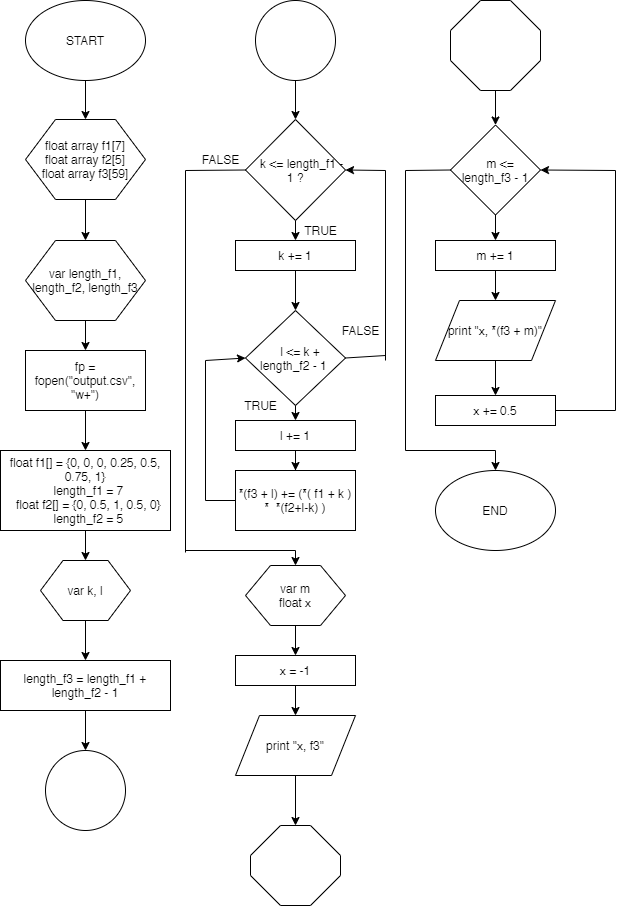

The diagram above was exported from draw.io. Its source (the exported page's mxGraphModel, read from the mxfile embedded in the PNG):
<mxGraphModel dx="2015" dy="1103" grid="1" gridSize="10" guides="1" tooltips="1" connect="1" arrows="1" fold="1" page="1" pageScale="1" pageWidth="850" pageHeight="1100" math="0" shadow="0">
  <root>
    <mxCell id="0" />
    <mxCell id="1" parent="0" />
    <mxCell id="ZUdp_55HdIpqBzMfKWcr-104" value="" style="edgeStyle=orthogonalEdgeStyle;rounded=0;orthogonalLoop=1;jettySize=auto;html=1;" edge="1" parent="1" source="ZUdp_55HdIpqBzMfKWcr-95" target="ZUdp_55HdIpqBzMfKWcr-96">
      <mxGeometry relative="1" as="geometry" />
    </mxCell>
    <mxCell id="ZUdp_55HdIpqBzMfKWcr-95" value="START" style="ellipse;whiteSpace=wrap;html=1;" vertex="1" parent="1">
      <mxGeometry x="40" y="40" width="120" height="80" as="geometry" />
    </mxCell>
    <mxCell id="ZUdp_55HdIpqBzMfKWcr-105" value="" style="edgeStyle=orthogonalEdgeStyle;rounded=0;orthogonalLoop=1;jettySize=auto;html=1;" edge="1" parent="1" source="ZUdp_55HdIpqBzMfKWcr-96" target="ZUdp_55HdIpqBzMfKWcr-97">
      <mxGeometry relative="1" as="geometry" />
    </mxCell>
    <mxCell id="ZUdp_55HdIpqBzMfKWcr-96" value="&lt;div&gt;float array f1[7]&lt;/div&gt;&lt;div&gt;float array f2[5]&lt;/div&gt;&lt;div&gt;float array f3[59]&lt;/div&gt;" style="shape=hexagon;perimeter=hexagonPerimeter2;whiteSpace=wrap;html=1;" vertex="1" parent="1">
      <mxGeometry x="40" y="159" width="120" height="80" as="geometry" />
    </mxCell>
    <mxCell id="ZUdp_55HdIpqBzMfKWcr-106" value="" style="edgeStyle=orthogonalEdgeStyle;rounded=0;orthogonalLoop=1;jettySize=auto;html=1;" edge="1" parent="1" source="ZUdp_55HdIpqBzMfKWcr-97" target="ZUdp_55HdIpqBzMfKWcr-98">
      <mxGeometry relative="1" as="geometry" />
    </mxCell>
    <mxCell id="ZUdp_55HdIpqBzMfKWcr-97" value="&lt;div&gt;var&amp;nbsp;length_f1, length_f2, length_f3&lt;/div&gt;" style="shape=hexagon;perimeter=hexagonPerimeter2;whiteSpace=wrap;html=1;" vertex="1" parent="1">
      <mxGeometry x="40" y="280" width="120" height="80" as="geometry" />
    </mxCell>
    <mxCell id="ZUdp_55HdIpqBzMfKWcr-108" value="" style="edgeStyle=orthogonalEdgeStyle;rounded=0;orthogonalLoop=1;jettySize=auto;html=1;" edge="1" parent="1" source="ZUdp_55HdIpqBzMfKWcr-98" target="ZUdp_55HdIpqBzMfKWcr-99">
      <mxGeometry relative="1" as="geometry" />
    </mxCell>
    <mxCell id="ZUdp_55HdIpqBzMfKWcr-98" value="fp = fopen(&quot;output.csv&quot;, &quot;w+&quot;)" style="rounded=0;whiteSpace=wrap;html=1;" vertex="1" parent="1">
      <mxGeometry x="40" y="390" width="120" height="60" as="geometry" />
    </mxCell>
    <mxCell id="ZUdp_55HdIpqBzMfKWcr-109" value="" style="edgeStyle=orthogonalEdgeStyle;rounded=0;orthogonalLoop=1;jettySize=auto;html=1;" edge="1" parent="1" source="ZUdp_55HdIpqBzMfKWcr-99" target="ZUdp_55HdIpqBzMfKWcr-101">
      <mxGeometry relative="1" as="geometry" />
    </mxCell>
    <mxCell id="ZUdp_55HdIpqBzMfKWcr-99" value="&lt;div&gt;float f1[] = {0, 0, 0, 0.25, 0.5, 0.75, 1}&lt;/div&gt;&lt;div&gt;&amp;nbsp; length_f1 = 7&lt;/div&gt;&lt;div&gt;&amp;nbsp; float f2[] = {0, 0.5, 1, 0.5, 0}&lt;/div&gt;&lt;div&gt;&amp;nbsp; length_f2 = 5&lt;/div&gt;" style="rounded=0;whiteSpace=wrap;html=1;" vertex="1" parent="1">
      <mxGeometry x="15" y="490" width="170" height="80" as="geometry" />
    </mxCell>
    <mxCell id="ZUdp_55HdIpqBzMfKWcr-110" value="" style="edgeStyle=orthogonalEdgeStyle;rounded=0;orthogonalLoop=1;jettySize=auto;html=1;" edge="1" parent="1" source="ZUdp_55HdIpqBzMfKWcr-101" target="ZUdp_55HdIpqBzMfKWcr-102">
      <mxGeometry relative="1" as="geometry" />
    </mxCell>
    <mxCell id="ZUdp_55HdIpqBzMfKWcr-101" value="var k, l" style="shape=hexagon;perimeter=hexagonPerimeter2;whiteSpace=wrap;html=1;" vertex="1" parent="1">
      <mxGeometry x="55" y="600" width="90" height="60" as="geometry" />
    </mxCell>
    <mxCell id="ZUdp_55HdIpqBzMfKWcr-111" value="" style="edgeStyle=orthogonalEdgeStyle;rounded=0;orthogonalLoop=1;jettySize=auto;html=1;" edge="1" parent="1" source="ZUdp_55HdIpqBzMfKWcr-102" target="ZUdp_55HdIpqBzMfKWcr-103">
      <mxGeometry relative="1" as="geometry" />
    </mxCell>
    <mxCell id="ZUdp_55HdIpqBzMfKWcr-102" value="length_f3 = length_f1 + length_f2 - 1" style="rounded=0;whiteSpace=wrap;html=1;" vertex="1" parent="1">
      <mxGeometry x="15" y="700" width="170" height="50" as="geometry" />
    </mxCell>
    <mxCell id="ZUdp_55HdIpqBzMfKWcr-103" value="" style="ellipse;whiteSpace=wrap;html=1;aspect=fixed;" vertex="1" parent="1">
      <mxGeometry x="60" y="790" width="80" height="80" as="geometry" />
    </mxCell>
    <mxCell id="ZUdp_55HdIpqBzMfKWcr-130" value="" style="edgeStyle=orthogonalEdgeStyle;rounded=0;orthogonalLoop=1;jettySize=auto;html=1;" edge="1" parent="1" source="ZUdp_55HdIpqBzMfKWcr-112" target="ZUdp_55HdIpqBzMfKWcr-113">
      <mxGeometry relative="1" as="geometry" />
    </mxCell>
    <mxCell id="ZUdp_55HdIpqBzMfKWcr-112" value="" style="ellipse;whiteSpace=wrap;html=1;aspect=fixed;" vertex="1" parent="1">
      <mxGeometry x="270" y="40" width="80" height="80" as="geometry" />
    </mxCell>
    <mxCell id="ZUdp_55HdIpqBzMfKWcr-113" value="&amp;nbsp; &amp;nbsp; k &amp;lt;= length_f1 - 1 ?" style="rhombus;whiteSpace=wrap;html=1;" vertex="1" parent="1">
      <mxGeometry x="260" y="159" width="100" height="101" as="geometry" />
    </mxCell>
    <mxCell id="ZUdp_55HdIpqBzMfKWcr-114" value="&amp;nbsp; &amp;nbsp;l &amp;lt;= k + length_f2 - 1&amp;nbsp;" style="rhombus;whiteSpace=wrap;html=1;" vertex="1" parent="1">
      <mxGeometry x="260" y="350" width="100" height="95" as="geometry" />
    </mxCell>
    <mxCell id="ZUdp_55HdIpqBzMfKWcr-115" value="*(f3 + l) += (*( f1 + k ) *&amp;nbsp; *(f2+l-k) )" style="rounded=0;whiteSpace=wrap;html=1;" vertex="1" parent="1">
      <mxGeometry x="250" y="510" width="120" height="60" as="geometry" />
    </mxCell>
    <mxCell id="ZUdp_55HdIpqBzMfKWcr-116" value="var m&lt;br&gt;float x" style="shape=hexagon;perimeter=hexagonPerimeter2;whiteSpace=wrap;html=1;" vertex="1" parent="1">
      <mxGeometry x="260" y="605" width="100" height="60" as="geometry" />
    </mxCell>
    <mxCell id="ZUdp_55HdIpqBzMfKWcr-158" value="" style="edgeStyle=orthogonalEdgeStyle;rounded=0;orthogonalLoop=1;jettySize=auto;html=1;" edge="1" parent="1" source="ZUdp_55HdIpqBzMfKWcr-117" target="ZUdp_55HdIpqBzMfKWcr-118">
      <mxGeometry relative="1" as="geometry" />
    </mxCell>
    <mxCell id="ZUdp_55HdIpqBzMfKWcr-117" value="x = -1" style="rounded=0;whiteSpace=wrap;html=1;" vertex="1" parent="1">
      <mxGeometry x="250" y="695" width="120" height="30" as="geometry" />
    </mxCell>
    <mxCell id="ZUdp_55HdIpqBzMfKWcr-159" value="" style="edgeStyle=orthogonalEdgeStyle;rounded=0;orthogonalLoop=1;jettySize=auto;html=1;" edge="1" parent="1" source="ZUdp_55HdIpqBzMfKWcr-118" target="ZUdp_55HdIpqBzMfKWcr-119">
      <mxGeometry relative="1" as="geometry" />
    </mxCell>
    <mxCell id="ZUdp_55HdIpqBzMfKWcr-118" value="print &quot;x, f3&quot;" style="shape=parallelogram;perimeter=parallelogramPerimeter;whiteSpace=wrap;html=1;" vertex="1" parent="1">
      <mxGeometry x="250" y="755" width="120" height="60" as="geometry" />
    </mxCell>
    <mxCell id="ZUdp_55HdIpqBzMfKWcr-119" value="" style="whiteSpace=wrap;html=1;shape=mxgraph.basic.octagon2;align=center;verticalAlign=middle;dx=15;" vertex="1" parent="1">
      <mxGeometry x="265" y="865" width="90" height="80" as="geometry" />
    </mxCell>
    <mxCell id="ZUdp_55HdIpqBzMfKWcr-161" value="" style="edgeStyle=orthogonalEdgeStyle;rounded=0;orthogonalLoop=1;jettySize=auto;html=1;" edge="1" parent="1" source="ZUdp_55HdIpqBzMfKWcr-120" target="ZUdp_55HdIpqBzMfKWcr-121">
      <mxGeometry relative="1" as="geometry" />
    </mxCell>
    <mxCell id="ZUdp_55HdIpqBzMfKWcr-120" value="" style="whiteSpace=wrap;html=1;shape=mxgraph.basic.octagon2;align=center;verticalAlign=middle;dx=15;" vertex="1" parent="1">
      <mxGeometry x="465" y="40" width="90" height="90" as="geometry" />
    </mxCell>
    <mxCell id="ZUdp_55HdIpqBzMfKWcr-121" value="&amp;nbsp; &amp;nbsp;m &amp;lt;= length_f3 - 1" style="rhombus;whiteSpace=wrap;html=1;" vertex="1" parent="1">
      <mxGeometry x="465" y="164.5" width="90" height="90" as="geometry" />
    </mxCell>
    <mxCell id="ZUdp_55HdIpqBzMfKWcr-122" value="x += 0.5" style="rounded=0;whiteSpace=wrap;html=1;" vertex="1" parent="1">
      <mxGeometry x="450" y="435" width="120" height="30" as="geometry" />
    </mxCell>
    <mxCell id="ZUdp_55HdIpqBzMfKWcr-124" value="&lt;span style=&quot;white-space: normal&quot;&gt;print &quot;x, *(f3 + m)&quot;&lt;/span&gt;" style="shape=parallelogram;perimeter=parallelogramPerimeter;whiteSpace=wrap;html=1;" vertex="1" parent="1">
      <mxGeometry x="450" y="340" width="120" height="60" as="geometry" />
    </mxCell>
    <mxCell id="ZUdp_55HdIpqBzMfKWcr-125" value="END" style="ellipse;whiteSpace=wrap;html=1;" vertex="1" parent="1">
      <mxGeometry x="450" y="510" width="120" height="80" as="geometry" />
    </mxCell>
    <mxCell id="ZUdp_55HdIpqBzMfKWcr-134" value="" style="edgeStyle=orthogonalEdgeStyle;rounded=0;orthogonalLoop=1;jettySize=auto;html=1;" edge="1" parent="1" source="ZUdp_55HdIpqBzMfKWcr-126" target="ZUdp_55HdIpqBzMfKWcr-114">
      <mxGeometry relative="1" as="geometry" />
    </mxCell>
    <mxCell id="ZUdp_55HdIpqBzMfKWcr-126" value="k += 1" style="rounded=0;whiteSpace=wrap;html=1;" vertex="1" parent="1">
      <mxGeometry x="250" y="280" width="120" height="30" as="geometry" />
    </mxCell>
    <mxCell id="ZUdp_55HdIpqBzMfKWcr-137" value="" style="edgeStyle=orthogonalEdgeStyle;rounded=0;orthogonalLoop=1;jettySize=auto;html=1;" edge="1" parent="1" source="ZUdp_55HdIpqBzMfKWcr-128" target="ZUdp_55HdIpqBzMfKWcr-115">
      <mxGeometry relative="1" as="geometry" />
    </mxCell>
    <mxCell id="ZUdp_55HdIpqBzMfKWcr-128" value="l += 1" style="rounded=0;whiteSpace=wrap;html=1;" vertex="1" parent="1">
      <mxGeometry x="250" y="460" width="120" height="30" as="geometry" />
    </mxCell>
    <mxCell id="ZUdp_55HdIpqBzMfKWcr-165" value="" style="edgeStyle=orthogonalEdgeStyle;rounded=0;orthogonalLoop=1;jettySize=auto;html=1;" edge="1" parent="1" source="ZUdp_55HdIpqBzMfKWcr-129" target="ZUdp_55HdIpqBzMfKWcr-124">
      <mxGeometry relative="1" as="geometry" />
    </mxCell>
    <mxCell id="ZUdp_55HdIpqBzMfKWcr-129" value="m += 1" style="rounded=0;whiteSpace=wrap;html=1;" vertex="1" parent="1">
      <mxGeometry x="450" y="280" width="120" height="30" as="geometry" />
    </mxCell>
    <mxCell id="ZUdp_55HdIpqBzMfKWcr-133" value="" style="endArrow=classic;html=1;exitX=0.5;exitY=1;exitDx=0;exitDy=0;entryX=0.5;entryY=0;entryDx=0;entryDy=0;" edge="1" parent="1" source="ZUdp_55HdIpqBzMfKWcr-113" target="ZUdp_55HdIpqBzMfKWcr-126">
      <mxGeometry width="50" height="50" relative="1" as="geometry">
        <mxPoint x="360" y="300" as="sourcePoint" />
        <mxPoint x="410" y="250" as="targetPoint" />
      </mxGeometry>
    </mxCell>
    <mxCell id="ZUdp_55HdIpqBzMfKWcr-135" value="TRUE" style="text;html=1;align=center;verticalAlign=middle;resizable=0;points=[];autosize=1;" vertex="1" parent="1">
      <mxGeometry x="310" y="260" width="50" height="20" as="geometry" />
    </mxCell>
    <mxCell id="ZUdp_55HdIpqBzMfKWcr-136" value="" style="endArrow=classic;html=1;exitX=0.5;exitY=1;exitDx=0;exitDy=0;entryX=0.5;entryY=0;entryDx=0;entryDy=0;" edge="1" parent="1" source="ZUdp_55HdIpqBzMfKWcr-114" target="ZUdp_55HdIpqBzMfKWcr-128">
      <mxGeometry width="50" height="50" relative="1" as="geometry">
        <mxPoint x="310" y="450" as="sourcePoint" />
        <mxPoint x="380" y="420" as="targetPoint" />
      </mxGeometry>
    </mxCell>
    <mxCell id="ZUdp_55HdIpqBzMfKWcr-142" value="" style="endArrow=none;html=1;exitX=1;exitY=0.5;exitDx=0;exitDy=0;" edge="1" parent="1" source="ZUdp_55HdIpqBzMfKWcr-114">
      <mxGeometry width="50" height="50" relative="1" as="geometry">
        <mxPoint x="380" y="380" as="sourcePoint" />
        <mxPoint x="400" y="395" as="targetPoint" />
      </mxGeometry>
    </mxCell>
    <mxCell id="ZUdp_55HdIpqBzMfKWcr-143" value="" style="endArrow=none;html=1;" edge="1" parent="1">
      <mxGeometry width="50" height="50" relative="1" as="geometry">
        <mxPoint x="400" y="400" as="sourcePoint" />
        <mxPoint x="400" y="210" as="targetPoint" />
      </mxGeometry>
    </mxCell>
    <mxCell id="ZUdp_55HdIpqBzMfKWcr-144" value="" style="endArrow=classic;html=1;entryX=1;entryY=0.5;entryDx=0;entryDy=0;" edge="1" parent="1" target="ZUdp_55HdIpqBzMfKWcr-113">
      <mxGeometry width="50" height="50" relative="1" as="geometry">
        <mxPoint x="400" y="210" as="sourcePoint" />
        <mxPoint x="430" y="160" as="targetPoint" />
      </mxGeometry>
    </mxCell>
    <mxCell id="ZUdp_55HdIpqBzMfKWcr-145" value="FALSE" style="text;html=1;align=center;verticalAlign=middle;resizable=0;points=[];autosize=1;" vertex="1" parent="1">
      <mxGeometry x="350" y="360" width="50" height="20" as="geometry" />
    </mxCell>
    <mxCell id="ZUdp_55HdIpqBzMfKWcr-147" value="TRUE" style="text;html=1;align=center;verticalAlign=middle;resizable=0;points=[];autosize=1;" vertex="1" parent="1">
      <mxGeometry x="250" y="435" width="50" height="20" as="geometry" />
    </mxCell>
    <mxCell id="ZUdp_55HdIpqBzMfKWcr-148" value="" style="endArrow=none;html=1;entryX=0;entryY=0.5;entryDx=0;entryDy=0;" edge="1" parent="1" target="ZUdp_55HdIpqBzMfKWcr-113">
      <mxGeometry width="50" height="50" relative="1" as="geometry">
        <mxPoint x="200" y="210" as="sourcePoint" />
        <mxPoint x="220" y="170" as="targetPoint" />
      </mxGeometry>
    </mxCell>
    <mxCell id="ZUdp_55HdIpqBzMfKWcr-149" value="" style="endArrow=none;html=1;" edge="1" parent="1">
      <mxGeometry width="50" height="50" relative="1" as="geometry">
        <mxPoint x="200" y="592" as="sourcePoint" />
        <mxPoint x="200" y="210" as="targetPoint" />
      </mxGeometry>
    </mxCell>
    <mxCell id="ZUdp_55HdIpqBzMfKWcr-150" value="" style="endArrow=none;html=1;" edge="1" parent="1">
      <mxGeometry width="50" height="50" relative="1" as="geometry">
        <mxPoint x="200" y="590" as="sourcePoint" />
        <mxPoint x="310" y="590" as="targetPoint" />
      </mxGeometry>
    </mxCell>
    <mxCell id="ZUdp_55HdIpqBzMfKWcr-151" value="" style="endArrow=classic;html=1;entryX=0.5;entryY=0;entryDx=0;entryDy=0;" edge="1" parent="1" target="ZUdp_55HdIpqBzMfKWcr-116">
      <mxGeometry width="50" height="50" relative="1" as="geometry">
        <mxPoint x="310" y="590" as="sourcePoint" />
        <mxPoint x="410" y="560" as="targetPoint" />
      </mxGeometry>
    </mxCell>
    <mxCell id="ZUdp_55HdIpqBzMfKWcr-152" value="FALSE" style="text;html=1;align=center;verticalAlign=middle;resizable=0;points=[];autosize=1;" vertex="1" parent="1">
      <mxGeometry x="210" y="189" width="50" height="20" as="geometry" />
    </mxCell>
    <mxCell id="ZUdp_55HdIpqBzMfKWcr-157" value="" style="endArrow=classic;html=1;exitX=0.5;exitY=1;exitDx=0;exitDy=0;entryX=0.5;entryY=0;entryDx=0;entryDy=0;" edge="1" parent="1" source="ZUdp_55HdIpqBzMfKWcr-116" target="ZUdp_55HdIpqBzMfKWcr-117">
      <mxGeometry width="50" height="50" relative="1" as="geometry">
        <mxPoint x="390" y="700" as="sourcePoint" />
        <mxPoint x="440" y="650" as="targetPoint" />
      </mxGeometry>
    </mxCell>
    <mxCell id="ZUdp_55HdIpqBzMfKWcr-164" value="" style="endArrow=classic;html=1;exitX=0.5;exitY=1;exitDx=0;exitDy=0;entryX=0.5;entryY=0;entryDx=0;entryDy=0;" edge="1" parent="1" source="ZUdp_55HdIpqBzMfKWcr-121" target="ZUdp_55HdIpqBzMfKWcr-129">
      <mxGeometry width="50" height="50" relative="1" as="geometry">
        <mxPoint x="510" y="330" as="sourcePoint" />
        <mxPoint x="560" y="280" as="targetPoint" />
      </mxGeometry>
    </mxCell>
    <mxCell id="ZUdp_55HdIpqBzMfKWcr-169" value="" style="endArrow=classic;html=1;exitX=0.5;exitY=1;exitDx=0;exitDy=0;entryX=0.5;entryY=0;entryDx=0;entryDy=0;" edge="1" parent="1" source="ZUdp_55HdIpqBzMfKWcr-124" target="ZUdp_55HdIpqBzMfKWcr-122">
      <mxGeometry width="50" height="50" relative="1" as="geometry">
        <mxPoint x="590" y="420" as="sourcePoint" />
        <mxPoint x="640" y="370" as="targetPoint" />
      </mxGeometry>
    </mxCell>
    <mxCell id="ZUdp_55HdIpqBzMfKWcr-172" value="" style="endArrow=none;html=1;entryX=0;entryY=0.5;entryDx=0;entryDy=0;" edge="1" parent="1" target="ZUdp_55HdIpqBzMfKWcr-115">
      <mxGeometry width="50" height="50" relative="1" as="geometry">
        <mxPoint x="220" y="540" as="sourcePoint" />
        <mxPoint x="260" y="480" as="targetPoint" />
      </mxGeometry>
    </mxCell>
    <mxCell id="ZUdp_55HdIpqBzMfKWcr-173" value="" style="endArrow=none;html=1;" edge="1" parent="1">
      <mxGeometry width="50" height="50" relative="1" as="geometry">
        <mxPoint x="220" y="540" as="sourcePoint" />
        <mxPoint x="220" y="400" as="targetPoint" />
      </mxGeometry>
    </mxCell>
    <mxCell id="ZUdp_55HdIpqBzMfKWcr-175" value="" style="endArrow=classic;html=1;entryX=0;entryY=0.5;entryDx=0;entryDy=0;" edge="1" parent="1" target="ZUdp_55HdIpqBzMfKWcr-114">
      <mxGeometry width="50" height="50" relative="1" as="geometry">
        <mxPoint x="220" y="400" as="sourcePoint" />
        <mxPoint x="260" y="360" as="targetPoint" />
      </mxGeometry>
    </mxCell>
    <mxCell id="ZUdp_55HdIpqBzMfKWcr-177" value="" style="endArrow=none;html=1;exitX=1;exitY=0.5;exitDx=0;exitDy=0;" edge="1" parent="1" source="ZUdp_55HdIpqBzMfKWcr-122">
      <mxGeometry width="50" height="50" relative="1" as="geometry">
        <mxPoint x="600" y="450" as="sourcePoint" />
        <mxPoint x="630" y="450" as="targetPoint" />
      </mxGeometry>
    </mxCell>
    <mxCell id="ZUdp_55HdIpqBzMfKWcr-179" value="" style="endArrow=none;html=1;" edge="1" parent="1">
      <mxGeometry width="50" height="50" relative="1" as="geometry">
        <mxPoint x="630" y="450" as="sourcePoint" />
        <mxPoint x="630" y="210" as="targetPoint" />
      </mxGeometry>
    </mxCell>
    <mxCell id="ZUdp_55HdIpqBzMfKWcr-180" value="" style="endArrow=classic;html=1;entryX=1;entryY=0.5;entryDx=0;entryDy=0;" edge="1" parent="1" target="ZUdp_55HdIpqBzMfKWcr-121">
      <mxGeometry width="50" height="50" relative="1" as="geometry">
        <mxPoint x="630" y="210" as="sourcePoint" />
        <mxPoint x="560" y="210" as="targetPoint" />
      </mxGeometry>
    </mxCell>
    <mxCell id="ZUdp_55HdIpqBzMfKWcr-181" value="" style="endArrow=none;html=1;exitX=0;exitY=0.5;exitDx=0;exitDy=0;" edge="1" parent="1" source="ZUdp_55HdIpqBzMfKWcr-121">
      <mxGeometry width="50" height="50" relative="1" as="geometry">
        <mxPoint x="390" y="220" as="sourcePoint" />
        <mxPoint x="420" y="210" as="targetPoint" />
      </mxGeometry>
    </mxCell>
    <mxCell id="ZUdp_55HdIpqBzMfKWcr-182" value="" style="endArrow=none;html=1;" edge="1" parent="1">
      <mxGeometry width="50" height="50" relative="1" as="geometry">
        <mxPoint x="420" y="490" as="sourcePoint" />
        <mxPoint x="420" y="210" as="targetPoint" />
      </mxGeometry>
    </mxCell>
    <mxCell id="ZUdp_55HdIpqBzMfKWcr-183" value="" style="endArrow=none;html=1;" edge="1" parent="1">
      <mxGeometry width="50" height="50" relative="1" as="geometry">
        <mxPoint x="420" y="490" as="sourcePoint" />
        <mxPoint x="510" y="490" as="targetPoint" />
      </mxGeometry>
    </mxCell>
    <mxCell id="ZUdp_55HdIpqBzMfKWcr-184" value="" style="endArrow=classic;html=1;entryX=0.5;entryY=0;entryDx=0;entryDy=0;" edge="1" parent="1" target="ZUdp_55HdIpqBzMfKWcr-125">
      <mxGeometry width="50" height="50" relative="1" as="geometry">
        <mxPoint x="510" y="490" as="sourcePoint" />
        <mxPoint x="620" y="470" as="targetPoint" />
      </mxGeometry>
    </mxCell>
  </root>
</mxGraphModel>